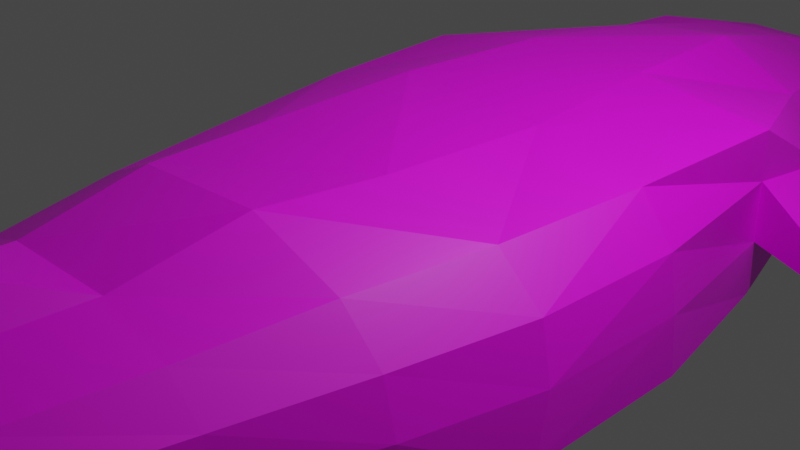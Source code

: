# Source: whale.blend  (saved by Blender 3.3.6; exported with 4.5.12 LTS)
import bpy
from mathutils import Matrix  # noqa: F401  (used for matrix-valued properties, if any)

bpy.ops.wm.read_factory_settings(use_empty=True)
scene = bpy.context.scene
scene.name = 'Scene'

# ---- collections
col_collection = bpy.data.collections.new('Collection'); scene.collection.children.link(col_collection)

# ---- images (referenced by path relative to the original .blend; pixels are not part of the script)
import os
ASSET_DIR = os.environ.get("B2B_ASSET_DIR", "")  # directory of the original .blend (textures are referenced by path, not embedded)
HERE = os.path.dirname(os.path.abspath(__file__))  # packed textures are extracted next to this script under _unpacked/

def load_image(name, relpath, width, height, colorspace="sRGB"):
    """Load a texture the original file referenced (path relative to the .blend, or extracted next to this script)."""
    p = next((c for c in (os.path.join(HERE, relpath), os.path.join(ASSET_DIR, relpath)) if relpath and os.path.exists(c)), "")
    if p:
        img = bpy.data.images.load(p, check_existing=True)
        img.name = name
    else:  # same state as the original file: an image datablock whose file is absent (Cycles renders it pink)
        img = bpy.data.images.new(name, width, height)
        img.source = "FILE"
        img.filepath = "//" + (relpath or name)
    img.colorspace_settings.name = colorspace
    return img
img_diff = load_image('diff', 'Textures/diff.png', 1024, 1024, 'sRGB')
img_spec_png = load_image('spec.png', 'Textures/spec.png', 1024, 1024, 'Non-Color')

# ---- materials (node trees are filled in below, after node groups)
mat_diff = bpy.data.materials.new('diff')
mat_diff.alpha_threshold = 0.0
mat_diff.use_transparent_shadow = False
mat_diff.roughness = 0.5
mat_diff.line_color = (0.0, 0.0, 0.0, 1.0)

# ---- material node trees
mat_diff.use_nodes = True; mat_diff.node_tree.nodes.clear()
_N = mat_diff.node_tree.nodes; _L = mat_diff.node_tree.links
n0 = _N.new('ShaderNodeOutputMaterial'); n0.name = 'Material Output'; n0.location = (300, 300)
n1 = _N.new('ShaderNodeBsdfPrincipled'); n1.name = 'Principled BSDF'; n1.location = (10, 300)
n1.distribution = 'GGX'
n1.subsurface_method = 'RANDOM_WALK_SKIN'
n1.inputs[3].default_value = 1.45
n1.inputs[27].default_value = (0.0, 0.0, 0.0, 1.0)
n1.inputs[28].default_value = 1.0
n2 = _N.new('ShaderNodeTexImage'); n2.name = 'Image Texture'; n2.location = (-280, 270)
n2.image = img_diff
n3 = _N.new('ShaderNodeTexImage'); n3.name = 'Image Texture.001'; n3.location = (-587, -61)
n3.image = img_spec_png
n4 = _N.new('ShaderNodeValToRGB'); n4.name = 'ColorRamp'; n4.location = (-282, -106)
while len(n4.color_ramp.elements) > 1: n4.color_ramp.elements.remove(n4.color_ramp.elements[-1])
n4.color_ramp.elements[0].position = 0.3636; n4.color_ramp.elements[0].color = (0.0, 0.0, 0.0, 1.0)
_e = n4.color_ramp.elements.new(0.6667); _e.color = (1.0, 1.0, 1.0, 1.0)
_L.new(n1.outputs[0], n0.inputs[0])
_L.new(n2.outputs[0], n1.inputs[0])
_L.new(n3.outputs[0], n4.inputs[0])
_L.new(n4.outputs[0], n1.inputs[1])
n0.is_active_output = True

# ---- world
world_world = bpy.data.worlds.new('World'); scene.world = world_world
world_world.use_nodes = True; world_world.node_tree.nodes.clear()
_N = world_world.node_tree.nodes; _L = world_world.node_tree.links
n0 = _N.new('ShaderNodeOutputWorld'); n0.name = 'World Output'; n0.location = (300, 300)
n1 = _N.new('ShaderNodeBackground'); n1.name = 'Background'; n1.location = (10, 300)
n1.inputs[0].default_value = (0.05088, 0.05088, 0.05088, 1.0)
_L.new(n1.outputs[0], n0.inputs[0])
n0.is_active_output = True
world_world.color = (0.05088, 0.05088, 0.05088)
world_world.use_sun_shadow = False
world_world.sun_shadow_jitter_overblur = 0.0

# ---- cameras
cam_camera = bpy.data.cameras.new('Camera')
cam_camera.clip_end = 100.0
cam_camera.ortho_scale = 7.314

# ---- lights
light_light = bpy.data.lights.new('Light', 'POINT')
light_light.transmission_factor = 0.0
light_light.energy = 1000.0
light_light.shadow_soft_size = 0.1
light_light.shadow_maximum_resolution = 0.006
light_light.use_absolute_resolution = True

# ---- meshes
me_cube = bpy.data.meshes.new('Cube')
me_cube.from_pydata([(2.716, 1.04, 1.002), (2.731, 1.006, -1.003), (2.206, -0.7912, 0.9467), (2.034, -0.7599, -0.8053), (-2.717, 1.005, 1.0), (-2.445, 1.05, -0.8982), (-2.096, -0.7995, 0.9584), (-1.873, -0.7152, -0.7665), (0.794, -0.2026, 8.081), (-0.857, -0.2208, 8.15), (0.8424, 0.4559, 8.229), (-0.8615, 0.4754, 7.815), (-0.847, 0.3612, -8.837), (-0.8488, -0.3118, -8.84), (0.905, 0.4398, -9.012), (0.7416, -0.3607, -8.951), (-2.493, 0.3573, -0.7417), (-2.309, -0.225, -0.7089), (2.686, 0.3618, 0.9657), (2.602, -0.2765, 0.9377), (-2.485, -0.2726, 0.9567), (-2.702, 0.3227, 0.9845), (2.528, -0.2675, -0.7741), (2.684, 0.3339, -0.8198), (0.8536, 0.2302, 8.273), (0.8445, 0.005274, 8.251), (-0.8561, -0.01077, 8.207), (-0.8508, 0.2312, 8.092), (-1.018, 0.2082, -9.643), (-1.016, -0.1557, -9.655), (0.9212, -0.1664, -9.747), (1.034, 0.2463, -9.798), (-1.636, -0.6593, -2.229), (-1.364, -0.5418, -3.616), (-1.191, -0.4657, -4.941), (-1.234, -0.4403, -6.26), (-0.9889, -0.317, -7.626), (0.9359, -0.2995, -7.7), (0.9101, -0.3467, -6.252), (1.125, -0.4663, -4.934), (1.452, -0.5801, -3.619), (1.752, -0.7177, -2.263), (-2.129, 0.9674, -2.325), (-1.733, 0.9108, -3.681), (-1.374, 0.7575, -4.977), (-1.226, 0.5568, -6.271), (-0.9807, 0.4012, -7.623), (1.105, 0.3803, -7.645), (1.143, 0.5879, -6.273), (1.407, 0.7512, -4.976), (1.819, 0.8145, -3.662), (2.377, 0.91, -2.323), (2.373, 0.3063, -2.264), (1.951, 0.2803, -3.623), (1.557, 0.2619, -4.949), (1.251, 0.2163, -6.263), (1.319, 0.1502, -7.823), (2.209, -0.2386, -2.241), (1.836, -0.1897, -3.61), (1.473, -0.1425, -4.939), (1.181, -0.1005, -6.261), (1.263, -0.08553, -7.827), (-2.041, -0.1914, -2.194), (-1.754, -0.1436, -3.594), (-1.485, -0.1222, -4.937), (-1.353, -0.1453, -6.262), (-1.186, -0.1165, -7.801), (-2.198, 0.3458, -2.223), (-1.883, 0.3424, -3.617), (-1.565, 0.2851, -4.948), (-1.365, 0.1923, -6.264), (-1.183, 0.1622, -7.786), (2.336, -0.8515, 2.888), (1.641, -0.6085, 4.668), (1.096, -0.3786, 6.579), (-1.463, -0.5083, 6.679), (-1.603, -0.5623, 4.674), (-2.249, -0.8271, 2.877), (-1.409, 0.6021, 6.655), (-1.93, 0.7675, 4.798), (-2.264, 0.8631, 2.87), (2.352, 1.057, 2.915), (1.87, 0.9518, 4.812), (1.358, 0.8239, 6.735), (2.35, -0.2885, 2.893), (2.273, -0.05317, 4.328), (1.411, -0.01897, 6.479), (2.359, 0.4091, 2.908), (2.224, 0.3907, 4.428), (1.482, 0.3406, 6.538), (-2.391, 0.3731, 2.842), (-2.126, 0.3216, 4.606), (-1.418, 0.2476, 6.652), (-2.249, -0.2585, 2.875), (-2.208, -0.06298, 4.396), (-1.48, -0.1416, 6.67), (1.028, 2.19, -1.09), (-1.045, 2.171, -1.104), (0.9053, -1.0, 1.0), (-0.9053, -1.112, 1.006), (-0.9053, -1.042, -1.002), (0.9062, -1.08, -1.006), (-1.222, 2.387, 1.03), (1.074, 2.616, 1.035), (0.2914, -0.2539, 7.947), (-0.3209, -0.2512, 8.001), (-0.3389, 0.6458, 7.982), (0.3513, 0.5973, 8.095), (0.2876, 0.4799, -8.822), (-0.3874, 0.4549, -8.735), (-0.4008, -0.3784, -8.723), (0.2316, -0.4015, -8.788), (0.282, 0.1841, -12.64), (-0.5155, 0.1763, -12.59), (0.2432, -0.1551, -12.6), (-0.5203, -0.129, -12.61), (-0.2899, 0.2588, 8.359), (0.295, 0.2486, 8.385), (-0.2876, 0.006863, 8.397), (0.2847, 0.006733, 8.404), (0.8814, 1.902, -2.481), (-0.9734, 2.014, -2.564), (0.8242, 1.729, -3.845), (-0.8821, 1.765, -3.863), (0.6857, 1.484, -5.053), (-0.6221, 1.342, -5.024), (0.4862, 1.103, -6.319), (-0.4461, 1.024, -6.307), (0.3951, 0.5197, -7.584), (-0.367, 0.5392, -7.57), (-0.7915, -1.045, -2.326), (0.7961, -1.151, -2.341), (-0.597, -0.8334, -3.697), (0.6717, -0.8301, -3.642), (-0.511, -0.7085, -4.944), (0.4367, -0.7167, -4.916), (-0.4601, -0.4685, -6.262), (0.3113, -0.4717, -6.249), (-0.3928, -0.3783, -7.562), (0.3429, -0.3739, -7.597), (-0.9655, 2.024, 2.985), (0.9769, 2.588, 3.06), (-0.7701, 1.646, 4.932), (0.6907, 2.291, 5.075), (-0.5938, 1.405, 6.875), (0.6144, 1.395, 6.939), (0.7495, -1.066, 2.902), (-0.7495, -1.123, 2.908), (0.596, -1.052, 4.796), (-0.5703, -0.9499, 4.78), (0.3958, -0.6193, 6.652), (-0.4713, -0.6165, 6.679), (-0.08118, -1.112, -4.553), (0.07048, -1.109, -4.552), (-0.0694, -1.109, -4.701), (0.0571, -1.107, -4.7), (3.994, 0.4405, 2.323), (3.927, 0.4516, 2.539), (3.994, 0.5054, 2.323), (3.927, 0.503, 2.539), (-3.943, 0.5117, 2.304), (-3.888, 0.5082, 2.525), (-3.943, 0.4466, 2.304), (-3.888, 0.4567, 2.525), (-0.8758, -0.333, -10.13), (-0.8416, -0.3946, -9.818), (0.1713, -0.4581, -9.944), (0.6388, -0.4509, -9.895), (0.6468, -0.3756, -10.16), (-0.4788, -0.3517, -12.33), (-0.4425, -0.429, -9.9), (0.1661, -0.3702, -12.34), (-0.4344, 0.5126, -9.916), (-0.8475, 0.4582, -9.813), (0.8522, 0.4391, -10.27), (0.8572, 0.601, -10.06), (-0.8809, 0.383, -10.11), (-0.4735, 0.4135, -12.32), (0.2378, 0.5791, -10.03), (0.2256, 0.4766, -12.39), (-2.887, 0.4824, -10.23), (-2.881, -0.5462, -10.26), (2.524, -0.224, -11.16), (3.092, 0.2244, -10.57), (-1.604, 0.3673, -13.19), (-1.661, -0.379, -13.25), (1.058, 0.1776, -13.79), (0.9484, -0.371, -13.29), (-3.549, -0.3574, -13.32), (-3.522, -0.5146, -13.31), (2.954, -0.4354, -13.34), (3.049, -0.3518, -13.38), (-3.432, -0.3865, -13.52), (-3.41, -0.5184, -13.51), (2.794, -0.2599, -13.56), (2.74, -0.3342, -13.5)], [], [(150, 74, 8, 104), (100, 99, 6, 7), (16, 21, 4, 5), (138, 36, 13, 110), (22, 19, 2, 3), (96, 103, 0, 1), (118, 26, 9, 105), (95, 75, 9, 26), (89, 83, 10, 24), (144, 78, 11, 106), (30, 15, 167, 168), (71, 46, 12, 28), (61, 37, 15, 30), (128, 47, 14, 108), (47, 56, 31, 14), (56, 61, 30, 31), (36, 66, 29, 13), (66, 71, 28, 29), (108, 14, 175, 178), (30, 114, 187, 182), (74, 86, 25, 8), (86, 89, 24, 25), (78, 92, 27, 11), (92, 95, 26, 27), (106, 11, 27, 116), (116, 27, 26, 118), (1, 0, 18, 23), (23, 18, 19, 22), (7, 6, 20, 17), (17, 20, 21, 16), (17, 16, 67, 62), (62, 67, 68, 63), (63, 68, 69, 64), (64, 69, 70, 65), (65, 70, 71, 66), (7, 17, 62, 32), (32, 62, 63, 33), (33, 63, 64, 34), (34, 64, 65, 35), (35, 65, 66, 36), (23, 22, 57, 52), (52, 57, 58, 53), (53, 58, 59, 54), (54, 59, 60, 55), (55, 60, 61, 56), (1, 23, 52, 51), (51, 52, 53, 50), (50, 53, 54, 49), (49, 54, 55, 48), (48, 55, 56, 47), (96, 1, 51, 120), (120, 51, 50, 122), (122, 50, 49, 124), (124, 49, 48, 126), (126, 48, 47, 128), (22, 3, 41, 57), (57, 41, 40, 58), (58, 40, 39, 59), (59, 39, 38, 60), (60, 38, 37, 61), (16, 5, 42, 67), (67, 42, 43, 68), (68, 43, 44, 69), (69, 44, 45, 70), (70, 45, 46, 71), (100, 7, 32, 130), (130, 32, 33, 132), (132, 33, 34, 134), (134, 34, 35, 136), (136, 35, 36, 138), (21, 20, 93, 90), (85, 84, 156, 157), (91, 94, 95, 92), (4, 21, 90, 80), (80, 90, 91, 79), (79, 91, 92, 78), (19, 18, 87, 84), (90, 93, 162, 160), (85, 88, 89, 86), (2, 19, 84, 72), (72, 84, 85, 73), (73, 85, 86, 74), (102, 4, 80, 140), (140, 80, 79, 142), (142, 79, 78, 144), (18, 0, 81, 87), (87, 81, 82, 88), (88, 82, 83, 89), (20, 6, 77, 93), (93, 77, 76, 94), (94, 76, 75, 95), (98, 2, 72, 146), (146, 72, 73, 148), (148, 73, 74, 150), (76, 149, 151, 75), (149, 148, 150, 151), (77, 147, 149, 76), (147, 146, 148, 149), (6, 99, 147, 77), (99, 98, 146, 147), (82, 143, 145, 83), (143, 142, 144, 145), (81, 141, 143, 82), (141, 140, 142, 143), (0, 103, 141, 81), (103, 102, 140, 141), (38, 137, 139, 37), (137, 136, 138, 139), (39, 135, 137, 38), (135, 134, 136, 137), (40, 133, 135, 39), (132, 134, 154, 152), (41, 131, 133, 40), (131, 130, 132, 133), (3, 101, 131, 41), (101, 100, 130, 131), (45, 127, 129, 46), (127, 126, 128, 129), (44, 125, 127, 45), (125, 124, 126, 127), (43, 123, 125, 44), (123, 122, 124, 125), (42, 121, 123, 43), (121, 120, 122, 123), (5, 97, 121, 42), (97, 96, 120, 121), (24, 117, 119, 25), (117, 116, 118, 119), (10, 107, 117, 24), (107, 106, 116, 117), (31, 30, 182, 183), (113, 112, 114, 115), (113, 28, 176, 177), (31, 112, 179, 174), (46, 129, 109, 12), (129, 128, 108, 109), (13, 29, 164, 165), (115, 114, 171, 169), (83, 145, 107, 10), (145, 144, 106, 107), (25, 119, 104, 8), (119, 118, 105, 104), (5, 4, 102, 97), (97, 102, 103, 96), (37, 139, 111, 15), (139, 138, 110, 111), (3, 2, 98, 101), (101, 98, 99, 100), (75, 151, 105, 9), (151, 150, 104, 105), (153, 152, 154, 155), (134, 135, 155, 154), (135, 133, 153, 155), (133, 132, 152, 153), (160, 162, 163, 161), (156, 158, 159, 157), (93, 94, 163, 162), (88, 85, 157, 159), (87, 88, 159, 158), (94, 91, 161, 163), (84, 87, 158, 156), (91, 90, 160, 161), (171, 168, 167, 166), (164, 169, 170, 165), (169, 171, 166, 170), (111, 110, 170, 166), (29, 115, 169, 164), (114, 30, 168, 171), (110, 13, 165, 170), (15, 111, 166, 167), (178, 175, 174, 179), (173, 172, 177, 176), (172, 178, 179, 177), (112, 113, 177, 179), (28, 12, 173, 176), (109, 108, 178, 172), (14, 31, 174, 175), (12, 109, 172, 173), (186, 183, 191, 194), (184, 185, 193, 192), (29, 28, 180, 181), (114, 112, 186, 187), (112, 31, 183, 186), (28, 113, 184, 180), (113, 115, 185, 184), (115, 29, 181, 185), (194, 191, 190, 195), (188, 192, 193, 189), (180, 184, 192, 188), (181, 180, 188, 189), (187, 186, 194, 195), (182, 187, 195, 190), (185, 181, 189, 193), (183, 182, 190, 191)])
_uv = me_cube.uv_layers.new(name='UVMap')
_uv.uv.foreach_set('vector', [0.257, 0.8423, 0.2948, 0.8329, 0.2948, 0.9135, 0.2675, 0.9121, 0.4453, 0.6635, 0.5503, 0.6587, 0.5503, 0.7231, 0.4595, 0.7164, 0.8314, 0.5324, 0.8317, 0.4415, 0.8674, 0.4414, 0.8674, 0.5418, 0.9059, 0.3735, 0.9059, 0.405, 0.8419, 0.4045, 0.8455, 0.3803, 0.7059, 0.8078, 0.7059, 0.8974, 0.6719, 0.8972, 0.6695, 0.8051, 0.2089, 0.1141, 0.1985, 0.001178, 0.3174, 0.006407, 0.3174, 0.1112, 0.9299, 0.1115, 0.9005, 0.1006, 0.9009, 0.08923, 0.9299, 0.08672, 0.9881, 0.3779, 0.9689, 0.3786, 0.9773, 0.2945, 0.9881, 0.2909, 0.5124, 0.9462, 0.4863, 0.9359, 0.5006, 0.8522, 0.5124, 0.8496, 0.8241, 0.07262, 0.7633, 0.06796, 0.7949, 0.008394, 0.8241, 0.001178, 0.4435, 0.9634, 0.4631, 0.9242, 0.4631, 0.9741, 0.458, 0.9874, 0.9641, 0.8813, 0.9809, 0.8736, 0.9809, 0.9375, 0.9662, 0.9788, 0.9775, 0.5127, 0.9562, 0.5158, 0.9572, 0.4495, 0.9775, 0.4107, 0.189, 0.875, 0.189, 0.913, 0.1168, 0.9084, 0.124, 0.8753, 0.6218, 0.8925, 0.6043, 0.8854, 0.6045, 0.781, 0.6218, 0.8202, 0.9592, 0.1056, 0.9465, 0.1056, 0.9368, 0.004012, 0.9592, 0.001178, 0.98, 0.4107, 0.9953, 0.4187, 0.9953, 0.516, 0.9798, 0.4746, 0.966, 0.001598, 0.9806, 0.001178, 0.9806, 0.09876, 0.9616, 0.09889, 0.7033, 0.9092, 0.7362, 0.9174, 0.7362, 0.973, 0.7037, 0.9724, 0.2778, 0.2679, 0.3368, 0.1262, 0.3891, 0.1185, 0.3891, 0.2573, 0.7834, 0.8763, 0.8071, 0.8665, 0.8071, 0.9638, 0.7951, 0.956, 0.9585, 0.5386, 0.9779, 0.5392, 0.9779, 0.6359, 0.9661, 0.6356, 0.9803, 0.5386, 0.9988, 0.5387, 0.9988, 0.6196, 0.9853, 0.6059, 0.9689, 0.2034, 0.9894, 0.2015, 0.9894, 0.2885, 0.9761, 0.284, 0.7916, 0.07711, 0.7916, 0.1071, 0.7723, 0.1062, 0.7633, 0.07498, 0.6861, 0.4124, 0.6855, 0.3799, 0.6995, 0.3814, 0.6995, 0.4128, 0.829, 0.4414, 0.829, 0.5463, 0.7935, 0.5438, 0.7936, 0.4504, 0.9136, 0.2703, 0.9136, 0.3636, 0.88, 0.3617, 0.8811, 0.2721, 0.1118, 0.8216, 0.1118, 0.9126, 0.07753, 0.9139, 0.07763, 0.8262, 0.409, 0.898, 0.4078, 0.8104, 0.441, 0.8082, 0.441, 0.8992, 0.8125, 0.573, 0.8125, 0.605, 0.7335, 0.6039, 0.7335, 0.5746, 0.7852, 0.4046, 0.7852, 0.4339, 0.7105, 0.4329, 0.7105, 0.4065, 0.4631, 0.2415, 0.4631, 0.2678, 0.3916, 0.2638, 0.3915, 0.2421, 0.8146, 0.8636, 0.7929, 0.8638, 0.797, 0.7942, 0.8146, 0.7939, 0.6972, 0.4175, 0.6972, 0.4352, 0.6171, 0.4337, 0.6163, 0.4191, 0.9345, 0.07872, 0.9005, 0.08436, 0.9024, 0.005417, 0.9345, 0.001178, 0.9538, 0.4848, 0.9217, 0.4887, 0.9249, 0.414, 0.9538, 0.4107, 0.03021, 0.9791, 0.001178, 0.9817, 0.006584, 0.9103, 0.03021, 0.9091, 0.5349, 0.2415, 0.5349, 0.2651, 0.4655, 0.2592, 0.4658, 0.2425, 0.1757, 0.9154, 0.1924, 0.9154, 0.1924, 0.9964, 0.1771, 0.9882, 0.916, 0.2715, 0.9485, 0.2703, 0.9485, 0.3488, 0.9187, 0.3487, 0.5679, 0.898, 0.5977, 0.8982, 0.5977, 0.9724, 0.5724, 0.9723, 0.955, 0.7977, 0.9804, 0.7978, 0.9804, 0.8699, 0.9588, 0.87, 0.2319, 0.9164, 0.2535, 0.9161, 0.2535, 0.987, 0.2365, 0.9868, 0.8337, 0.2507, 0.8337, 0.2677, 0.7517, 0.2654, 0.752, 0.2528, 0.9403, 0.1901, 0.9043, 0.1963, 0.9086, 0.1191, 0.9403, 0.1185, 0.9559, 0.7143, 0.9242, 0.7153, 0.9272, 0.641, 0.9559, 0.6382, 0.9714, 0.1905, 0.9427, 0.1933, 0.9447, 0.121, 0.9714, 0.1185, 0.526, 0.4115, 0.526, 0.4383, 0.4557, 0.4323, 0.4563, 0.4121, 0.9737, 0.1106, 0.9939, 0.1116, 0.9939, 0.1933, 0.9781, 0.183, 0.6764, 0.1192, 0.6764, 0.2278, 0.6064, 0.2126, 0.6017, 0.1185, 0.4337, 0.6404, 0.4337, 0.7347, 0.3628, 0.707, 0.3619, 0.6358, 0.4503, 0.7966, 0.4453, 0.7254, 0.5151, 0.7433, 0.5151, 0.7973, 0.6139, 0.3812, 0.6139, 0.4352, 0.5447, 0.4265, 0.544, 0.3828, 0.3619, 0.8082, 0.4055, 0.8116, 0.4055, 0.8842, 0.3676, 0.881, 0.8171, 0.8369, 0.8531, 0.8427, 0.8531, 0.9204, 0.8189, 0.9154, 0.9142, 0.7283, 0.9486, 0.7321, 0.9486, 0.805, 0.9201, 0.8023, 0.6695, 0.8998, 0.6979, 0.9034, 0.6979, 0.9745, 0.6732, 0.9718, 0.1485, 0.9154, 0.1734, 0.9165, 0.1734, 0.9867, 0.1542, 0.986, 0.9938, 0.7202, 0.9747, 0.7216, 0.9737, 0.6459, 0.9938, 0.6382, 0.5175, 0.8285, 0.5542, 0.835, 0.5542, 0.9116, 0.5213, 0.9074, 0.8555, 0.8369, 0.8883, 0.8419, 0.8883, 0.9158, 0.8576, 0.9116, 0.1953, 0.8926, 0.2261, 0.8947, 0.2261, 0.9655, 0.1995, 0.9642, 0.1118, 0.9162, 0.1118, 0.9429, 0.04289, 0.9399, 0.04206, 0.9195, 0.3525, 0.9956, 0.3321, 0.9951, 0.3356, 0.9229, 0.3525, 0.9154, 0.2474, 0.7696, 0.1953, 0.7864, 0.1994, 0.709, 0.2474, 0.7001, 0.8398, 0.6818, 0.7916, 0.6899, 0.7973, 0.616, 0.8398, 0.6085, 0.04398, 0.9013, 0.001178, 0.9068, 0.006254, 0.837, 0.04398, 0.8356, 0.8419, 0.2673, 0.843, 0.2295, 0.9121, 0.2274, 0.9121, 0.2679, 0.4839, 0.9197, 0.4435, 0.9218, 0.4525, 0.8496, 0.4839, 0.8515, 0.865, 0.001351, 0.8981, 0.001178, 0.8981, 0.1023, 0.8643, 0.0999, 0.6832, 0.4107, 0.6296, 0.3566, 0.6774, 0.2703, 0.6832, 0.2806, 0.232, 0.7999, 0.2525, 0.7888, 0.2525, 0.9138, 0.2319, 0.9132, 0.8776, 0.3712, 0.8419, 0.3695, 0.8511, 0.2713, 0.8776, 0.2703, 0.3236, 0.9353, 0.2971, 0.9367, 0.2983, 0.8433, 0.3236, 0.8329, 0.8972, 0.5711, 0.9218, 0.5591, 0.9218, 0.6724, 0.9033, 0.6722, 0.114, 0.8192, 0.08032, 0.8185, 0.07753, 0.7155, 0.114, 0.7161, 0.7082, 0.8243, 0.7362, 0.8051, 0.7362, 0.9056, 0.733, 0.9069, 0.9193, 0.5338, 0.8962, 0.5276, 0.9, 0.4107, 0.9193, 0.4126, 0.602, 0.8828, 0.568, 0.8846, 0.5725, 0.7816, 0.602, 0.781, 0.558, 0.8262, 0.5286, 0.8255, 0.5175, 0.7502, 0.558, 0.7254, 0.7472, 0.2986, 0.7852, 0.2703, 0.7852, 0.3915, 0.7621, 0.4022, 0.106, 0.4543, 0.106, 0.5608, 0.00608, 0.547, 0.001178, 0.4558, 0.3595, 0.576, 0.2682, 0.5772, 0.2832, 0.4758, 0.3595, 0.4717, 0.1929, 0.6567, 0.1168, 0.6639, 0.1328, 0.5639, 0.1929, 0.5539, 0.8264, 0.001178, 0.862, 0.003061, 0.862, 0.1049, 0.8281, 0.1042, 0.8544, 0.7286, 0.8883, 0.7283, 0.8883, 0.8308, 0.8551, 0.8084, 0.6668, 0.8179, 0.635, 0.7935, 0.6413, 0.6894, 0.6668, 0.7009, 0.1953, 0.7888, 0.2295, 0.7896, 0.2295, 0.8903, 0.1998, 0.8898, 0.235, 0.4461, 0.2647, 0.4456, 0.2647, 0.5465, 0.2263, 0.5259, 0.7912, 0.5696, 0.7551, 0.5452, 0.7722, 0.4414, 0.7912, 0.4446, 0.3642, 0.624, 0.3619, 0.5551, 0.4636, 0.5496, 0.4636, 0.6334, 0.6272, 0.3696, 0.544, 0.3789, 0.5685, 0.2812, 0.6272, 0.2703, 0.7448, 0.3705, 0.6855, 0.3775, 0.7062, 0.2749, 0.7448, 0.2703, 0.7033, 0.001178, 0.761, 0.006862, 0.761, 0.1078, 0.7089, 0.1062, 0.3595, 0.6618, 0.3595, 0.723, 0.2599, 0.712, 0.2587, 0.6667, 0.4708, 0.5492, 0.5503, 0.5576, 0.5503, 0.6563, 0.493, 0.6476, 0.6671, 0.6085, 0.6671, 0.687, 0.568, 0.6791, 0.5688, 0.6179, 0.259, 0.6541, 0.2603, 0.5897, 0.3595, 0.5795, 0.3595, 0.6595, 0.5994, 0.1185, 0.5994, 0.2133, 0.4999, 0.2047, 0.4999, 0.1262, 0.2237, 0.4572, 0.2237, 0.5515, 0.1168, 0.5342, 0.123, 0.4844, 0.622, 0.1094, 0.5384, 0.1029, 0.5587, 0.002086, 0.622, 0.001178, 0.4272, 0.001178, 0.4272, 0.1091, 0.3198, 0.115, 0.3266, 0.0209, 0.4684, 0.4414, 0.4684, 0.5473, 0.3645, 0.54, 0.3619, 0.4562, 0.2228, 0.3312, 0.2228, 0.4503, 0.1168, 0.4548, 0.1222, 0.347, 0.4975, 0.1185, 0.4975, 0.2391, 0.3933, 0.2274, 0.3915, 0.1216, 0.9562, 0.6349, 0.9242, 0.6359, 0.925, 0.5652, 0.9562, 0.5591, 0.7811, 0.9372, 0.7407, 0.9375, 0.7426, 0.8692, 0.7811, 0.8665, 0.8907, 0.8736, 0.929, 0.8738, 0.929, 0.945, 0.897, 0.9434, 0.7494, 0.2181, 0.7494, 0.2677, 0.6793, 0.2672, 0.6787, 0.2268, 0.6246, 0.8202, 0.6668, 0.8277, 0.6668, 0.8957, 0.6288, 0.8913, 0.9527, 0.491, 0.9527, 0.5567, 0.9217, 0.5436, 0.9221, 0.5358, 0.001178, 0.7595, 0.05611, 0.7629, 0.05611, 0.8333, 0.01329, 0.8314, 0.07376, 0.6739, 0.07376, 0.7571, 0.001178, 0.747, 0.0037, 0.6806, 0.6695, 0.7159, 0.7294, 0.7326, 0.7294, 0.8027, 0.6752, 0.7934, 0.7527, 0.4414, 0.7527, 0.5362, 0.6835, 0.5301, 0.6827, 0.4469, 0.5151, 0.7996, 0.5151, 0.8472, 0.4444, 0.8422, 0.4435, 0.8092, 0.3297, 0.7816, 0.3297, 0.8305, 0.257, 0.8241, 0.2589, 0.7843, 0.7407, 0.7939, 0.7906, 0.7944, 0.7906, 0.8642, 0.743, 0.8628, 0.4311, 0.737, 0.4311, 0.8058, 0.362, 0.7948, 0.3619, 0.7459, 0.1168, 0.7554, 0.1805, 0.7589, 0.1805, 0.8249, 0.1306, 0.8248, 0.6327, 0.6894, 0.6327, 0.7786, 0.5682, 0.7716, 0.568, 0.7028, 0.1168, 0.7531, 0.1179, 0.6706, 0.1871, 0.6663, 0.1871, 0.73, 0.7505, 0.1185, 0.7505, 0.2157, 0.6787, 0.2101, 0.6812, 0.1209, 0.701, 0.001178, 0.701, 0.0956, 0.6243, 0.1023, 0.6267, 0.0198, 0.07803, 0.5631, 0.07803, 0.6715, 0.003827, 0.6633, 0.001178, 0.566, 0.5743, 0.228, 0.5445, 0.2284, 0.544, 0.2157, 0.5743, 0.2162, 0.7468, 0.5386, 0.7468, 0.5692, 0.7335, 0.5688, 0.7341, 0.5388, 0.2997, 0.9459, 0.3265, 0.939, 0.3265, 0.9629, 0.2971, 0.9577, 0.2085, 0.316, 0.1718, 0.3173, 0.1779, 0.2896, 0.2085, 0.2921, 0.7675, 0.6141, 0.7893, 0.6085, 0.7893, 0.7204, 0.7407, 0.7259, 0.5416, 0.2324, 0.4999, 0.2336, 0.5017, 0.2157, 0.5416, 0.2164, 0.9713, 0.6382, 0.9713, 0.7945, 0.9614, 0.7695, 0.9582, 0.6518, 0.07474, 0.7595, 0.07474, 0.9132, 0.05847, 0.9011, 0.06373, 0.7857, 0.8556, 0.6923, 0.8556, 0.7253, 0.7949, 0.7182, 0.7916, 0.6933, 0.3619, 0.8892, 0.4017, 0.8865, 0.4017, 0.9516, 0.3661, 0.9501, 0.9855, 0.7915, 0.9737, 0.7488, 0.9855, 0.724, 0.9891, 0.7403, 0.9343, 0.3512, 0.9343, 0.3911, 0.9166, 0.3876, 0.916, 0.3538, 0.7876, 0.3539, 0.8378, 0.3558, 0.8378, 0.4305, 0.8106, 0.4356, 0.8147, 0.7283, 0.8147, 0.7915, 0.7453, 0.7749, 0.7407, 0.7385, 0.8579, 0.7043, 0.8876, 0.6978, 0.8876, 0.7253, 0.8612, 0.7183, 0.8215, 0.0751, 0.8215, 0.105, 0.7968, 0.107, 0.794, 0.07498, 0.4422, 0.1029, 0.4295, 0.003386, 0.536, 0.001178, 0.536, 0.1137, 0.002213, 0.3391, 0.1145, 0.3312, 0.1145, 0.4519, 0.001178, 0.4475, 0.4396, 0.9678, 0.4078, 0.9682, 0.4118, 0.9057, 0.4396, 0.9015, 0.9527, 0.87, 0.9142, 0.8682, 0.9194, 0.8077, 0.9527, 0.8074, 0.6771, 0.7024, 0.6695, 0.6107, 0.7384, 0.6085, 0.7384, 0.7135, 0.5657, 0.4414, 0.5657, 0.5464, 0.4708, 0.5468, 0.4709, 0.4418, 0.7876, 0.2703, 0.8396, 0.2745, 0.8396, 0.3467, 0.8108, 0.3515, 0.1888, 0.8273, 0.1888, 0.8727, 0.1186, 0.8651, 0.1168, 0.833, 0.1796, 0.3197, 0.1796, 0.3276, 0.1718, 0.3271, 0.1718, 0.3204, 0.8388, 0.5554, 0.8388, 0.605, 0.815, 0.5856, 0.8148, 0.579, 0.1462, 0.9154, 0.1462, 0.9834, 0.1168, 0.9324, 0.117, 0.9246, 0.7311, 0.5386, 0.7311, 0.605, 0.683, 0.58, 0.6827, 0.5721, 0.1819, 0.3231, 0.1819, 0.3197, 0.1938, 0.3202, 0.1938, 0.3229, 0.208, 0.3197, 0.208, 0.3231, 0.1962, 0.3229, 0.1962, 0.3202, 0.6242, 0.4987, 0.6804, 0.4414, 0.6804, 0.5757, 0.6742, 0.5859, 0.8949, 0.6923, 0.8714, 0.6877, 0.8922, 0.5592, 0.8949, 0.5591, 0.1953, 0.6176, 0.2433, 0.5539, 0.2433, 0.687, 0.2383, 0.6978, 0.8907, 0.7381, 0.9119, 0.7283, 0.9119, 0.8712, 0.9092, 0.871, 0.902, 0.2184, 0.8684, 0.2042, 0.8988, 0.1185, 0.902, 0.1198, 0.2754, 0.4433, 0.2263, 0.3639, 0.2702, 0.2896, 0.2754, 0.3003, 0.8656, 0.5591, 0.869, 0.6761, 0.8656, 0.6899, 0.8422, 0.6824, 0.3321, 0.8965, 0.355, 0.7816, 0.355, 0.909, 0.3341, 0.9131, 0.6714, 0.2341, 0.6714, 0.2679, 0.5459, 0.2667, 0.544, 0.2346, 0.5507, 0.9745, 0.5175, 0.9763, 0.5185, 0.9146, 0.5507, 0.9139, 0.565, 0.5492, 0.565, 0.7057, 0.5526, 0.692, 0.555, 0.5748, 0.9665, 0.2015, 0.9665, 0.3549, 0.9523, 0.3307, 0.9533, 0.2137, 0.8406, 0.9844, 0.8171, 0.9776, 0.8195, 0.9263, 0.8406, 0.9227, 0.257, 0.9229, 0.2842, 0.9159, 0.2842, 0.9765, 0.2599, 0.9727, 0.8249, 0.2423, 0.7924, 0.2431, 0.792, 0.2292, 0.8249, 0.1185, 0.872, 0.4107, 0.8938, 0.4158, 0.8938, 0.5418, 0.8698, 0.4265, 0.7896, 0.2473, 0.7542, 0.2422, 0.7528, 0.1185, 0.7896, 0.1213, 0.9172, 0.6747, 0.9172, 0.7165, 0.8984, 0.7152, 0.8972, 0.6783, 0.9827, 0.8389, 0.9978, 0.7977, 0.9978, 0.849, 0.9923, 0.864, 0.9499, 0.2679, 0.9144, 0.2647, 0.9144, 0.2015, 0.9499, 0.206, 0.4838, 0.9899, 0.4655, 0.9512, 0.4743, 0.9242, 0.4838, 0.9344, 0.8555, 0.9243, 0.8799, 0.9182, 0.8799, 0.9801, 0.8579, 0.9755, 0.3595, 0.2703, 0.3595, 0.4694, 0.2778, 0.3436, 0.285, 0.3281, 0.8521, 0.8345, 0.8171, 0.8167, 0.8452, 0.7283, 0.8521, 0.7298, 0.257, 0.7584, 0.257, 0.7394, 0.3595, 0.7254, 0.3595, 0.7792, 0.9441, 0.8736, 0.9617, 0.8769, 0.9617, 0.9494, 0.9313, 0.9249, 0.0432, 0.01646, 0.1961, 0.001178, 0.1961, 0.1161, 0.001178, 0.07556, 0.169, 0.3289, 0.01413, 0.3081, 0.001178, 0.2436, 0.169, 0.2254, 0.6011, 0.934, 0.6001, 0.9181, 0.6668, 0.898, 0.6668, 0.9373, 0.01459, 0.141, 0.1695, 0.1185, 0.1695, 0.2231, 0.001178, 0.2094, 0.2176, 0.2896, 0.2176, 0.3067, 0.2108, 0.3053, 0.212, 0.2902, 0.2108, 0.3212, 0.2122, 0.3093, 0.2192, 0.3091, 0.2192, 0.321, 0.2754, 0.1185, 0.2754, 0.2873, 0.1728, 0.2664, 0.1718, 0.2544, 0.6218, 0.6051, 0.568, 0.6062, 0.6135, 0.4414, 0.6218, 0.4424, 0.8272, 0.1231, 0.866, 0.1185, 0.866, 0.2128, 0.8606, 0.2114, 0.5416, 0.2703, 0.5416, 0.4091, 0.4589, 0.3637, 0.4557, 0.3489, 0.4533, 0.2703, 0.4533, 0.4391, 0.3619, 0.3045, 0.3633, 0.2927, 0.114, 0.7132, 0.08039, 0.6777, 0.1071, 0.5642, 0.114, 0.5631])
me_cube.materials.append(mat_diff)
me_cube.use_mirror_vertex_groups = False
me_cube.update()
arm_armature = bpy.data.armatures.new('Armature')  # bones are not reproduced

# ---- objects
ob_cube = bpy.data.objects.new('Cube', me_cube)
ob_light = bpy.data.objects.new('Light', light_light)
ob_camera = bpy.data.objects.new('Camera', cam_camera)
ob_empty = bpy.data.objects.new('Empty', None)
ob_armature = bpy.data.objects.new('Armature', arm_armature)

# ---- transforms, parenting, visibility, modifiers, constraints
ob_cube.parent = ob_armature
ob_cube.matrix_parent_inverse = Matrix(((1.0, 0.0, 0.0, -0.0), (0.0, -4.371e-08, 1.0, 0.0), (0.0, -1.0, -4.371e-08, 0.0), (-0.0, 0.0, -0.0, 1.0)))
ob_cube.location = (0.0, 0.0, 0.0)
ob_cube.rotation_euler = (-1.571, 0.0, 0.0)
ob_cube.lock_rotations_4d = False
ob_cube.empty_display_type = 'ARROWS'
ob_cube.lineart.crease_threshold = 0.0
_vg = ob_cube.vertex_groups.new(name='Bone')
for _i, _w in zip([0, 1, 2, 3, 4, 5, 6, 7, 16, 17, 18, 19, 20, 21, 22, 23, 32, 40, 41, 42, 43, 50, 51, 52, 53, 57, 58, 62, 63, 67, 68, 80, 81, 96, 97, 98, 99, 100, 101, 102, 103, 120, 121, 122, 123, 130, 131, 141, 160, 161, 162, 163], [0.1218, 0.4069, 0.1081, 0.4815, 0.1503, 0.5437, 0.1228, 0.5199, 0.5399, 0.5319, 0.1241, 0.1217, 0.1387, 0.1462, 0.4729, 0.448, 0.1354, 0.01453, 0.1342, 0.1806, 0.05199, 0.04944, 0.1682, 0.1606, 0.04451, 0.1529, 0.03357, 0.1609, 0.03188, 0.1746, 0.04643, 0.01543, 0.01044, 0.5626, 0.5768, 0.05866, 0.06691, 0.4423, 0.4279, 0.1374, 0.1332, 0.1643, 0.1671, 0.04089, 0.04693, 0.08835, 0.09151, 0.01509, 0.01376, 0.01067, 0.01317, 0.01072]): _vg.add([_i], _w, 'REPLACE')
_vg = ob_cube.vertex_groups.new(name='Bone.001')
for _i, _w in zip([0, 1, 2, 3, 4, 5, 6, 7, 16, 17, 18, 19, 20, 21, 22, 23, 32, 33, 40, 41, 42, 43, 44, 49, 50, 51, 52, 53, 54, 57, 58, 59, 62, 63, 64, 67, 68, 69, 96, 97, 98, 99, 100, 101, 102, 103, 120, 121, 122, 123, 124, 125, 130, 131, 132, 133], [0.08015, 0.3577, 0.06646, 0.2722, 0.0508, 0.1777, 0.05334, 0.2533, 0.1774, 0.1988, 0.07586, 0.07222, 0.05292, 0.0517, 0.2484, 0.2735, 0.6447, 0.1452, 0.1515, 0.6198, 0.5324, 0.1653, 0.02666, 0.0294, 0.171, 0.5458, 0.5605, 0.1728, 0.02732, 0.5813, 0.1673, 0.01973, 0.5943, 0.1626, 0.01519, 0.5598, 0.1669, 0.02402, 0.1902, 0.1711, 0.05141, 0.0551, 0.4675, 0.4677, 0.03728, 0.05054, 0.5523, 0.5337, 0.1527, 0.1572, 0.02881, 0.02566, 0.7361, 0.7208, 0.09537, 0.115]): _vg.add([_i], _w, 'REPLACE')
_vg = ob_cube.vertex_groups.new(name='Bone.002')
for _i, _w in zip([1, 3, 5, 7, 16, 17, 22, 23, 32, 33, 34, 39, 40, 41, 42, 43, 44, 48, 49, 50, 51, 52, 53, 54, 55, 57, 58, 59, 60, 62, 63, 64, 67, 68, 69, 96, 97, 120, 121, 122, 123, 124, 125, 130, 131, 132, 133, 134, 135, 152, 153, 154, 155], [0.0456, 0.02565, 0.04723, 0.01114, 0.03048, 0.02104, 0.03404, 0.0405, 0.1447, 0.6687, 0.1427, 0.1835, 0.6645, 0.1606, 0.165, 0.5654, 0.1406, 0.0274, 0.2301, 0.594, 0.1706, 0.1677, 0.6122, 0.351, 0.03214, 0.1627, 0.6307, 0.2497, 0.01975, 0.147, 0.6189, 0.1455, 0.1534, 0.5889, 0.1458, 0.05094, 0.05319, 0.169, 0.1772, 0.5681, 0.5522, 0.1629, 0.1383, 0.1352, 0.1456, 0.7856, 0.757, 0.1535, 0.1575, 0.6143, 0.603, 0.5543, 0.5489]): _vg.add([_i], _w, 'REPLACE')
_vg = ob_cube.vertex_groups.new(name='Bone.003')
for _i, _w in zip([32, 33, 34, 35, 36, 37, 38, 39, 40, 41, 42, 43, 44, 45, 46, 47, 48, 49, 50, 51, 52, 53, 54, 55, 56, 57, 58, 59, 60, 61, 62, 63, 64, 65, 66, 67, 68, 69, 70, 71, 120, 121, 122, 123, 124, 125, 126, 127, 128, 129, 132, 133, 134, 135, 136, 137, 138, 139, 152, 153, 154, 155], [0.01549, 0.1442, 0.8067, 0.8528, 0.1077, 0.08988, 0.8757, 0.7674, 0.1369, 0.01807, 0.05298, 0.193, 0.7813, 0.8355, 0.1127, 0.1125, 0.8315, 0.6926, 0.1611, 0.04149, 0.03268, 0.1447, 0.5762, 0.8359, 0.07349, 0.02498, 0.14, 0.6857, 0.8491, 0.07073, 0.02639, 0.1594, 0.7901, 0.8454, 0.07533, 0.03839, 0.1738, 0.7807, 0.8388, 0.07772, 0.05874, 0.06699, 0.2118, 0.2199, 0.7578, 0.7851, 0.8447, 0.8503, 0.06718, 0.06963, 0.1002, 0.1055, 0.8214, 0.821, 0.9146, 0.9365, 0.06514, 0.05279, 0.3473, 0.3579, 0.4162, 0.4207]): _vg.add([_i], _w, 'REPLACE')
_vg = ob_cube.vertex_groups.new(name='Bone.004')
for _i, _w in zip([35, 38, 45, 48, 55, 60, 65, 70, 126, 127, 136, 137], [0.9999, 0.9999, 0.9998, 1.0, 0.9994, 1.0, 0.9999, 0.9943, 0.998, 0.989, 0.9992, 1.0]): _vg.add([_i], _w, 'REPLACE')
_vg = ob_cube.vertex_groups.new(name='Bone.005')
for _i, _w in zip([12, 13, 14, 15, 35, 36, 37, 38, 45, 46, 47, 48, 55, 56, 60, 61, 65, 66, 70, 71, 108, 109, 110, 111, 126, 127, 128, 129, 136, 137, 138, 139, 165], [0.2824, 0.1939, 0.1727, 0.1322, 0.1033, 0.7604, 0.7856, 0.08358, 0.1157, 0.7934, 0.7533, 0.1067, 0.0999, 0.764, 0.09548, 0.7593, 0.1071, 0.7699, 0.1125, 0.7765, 0.123, 0.4384, 0.1025, 0.05972, 0.1085, 0.1105, 0.8634, 0.8807, 0.06528, 0.04561, 0.8708, 0.8926, 0.02252]): _vg.add([_i], _w, 'REPLACE')
_vg = ob_cube.vertex_groups.new(name='Bone.006')
for _i, _w in zip([12, 13, 14, 15, 28, 29, 30, 31, 36, 37, 46, 47, 56, 61, 66, 71, 108, 109, 110, 111, 128, 129, 138, 139, 164, 165, 166, 167, 168, 169, 170, 172, 173, 174, 175, 176, 177, 178, 180, 181, 182, 183, 184, 185, 188, 189, 190, 191, 192, 193, 194, 195], [0.6595, 0.7384, 0.7488, 0.8128, 0.8563, 0.863, 0.8612, 0.8502, 0.1397, 0.1198, 0.09003, 0.1369, 0.1588, 0.1672, 0.1535, 0.1453, 0.8592, 0.548, 0.8744, 0.9269, 0.06745, 0.04368, 0.06431, 0.05314, 0.6877, 0.7444, 0.9403, 0.8, 0.6461, 0.04015, 0.8976, 0.9053, 0.8285, 0.6388, 0.735, 0.6914, 0.05175, 0.9109, 0.38, 0.425, 0.2818, 0.2815, 0.05684, 0.07082, 0.1153, 0.1139, 0.09595, 0.09237, 0.1017, 0.1048, 0.08114, 0.08064]): _vg.add([_i], _w, 'REPLACE')
_vg = ob_cube.vertex_groups.new(name='Bone.007')
for _i, _w in zip([12, 13, 14, 15, 28, 29, 30, 31, 112, 113, 114, 115, 164, 165, 166, 167, 168, 169, 170, 171, 172, 173, 174, 175, 176, 177, 178, 179, 180, 181, 182, 183, 184, 185, 186, 187, 188, 189, 190, 191, 192, 193, 194, 195], [0.03111, 0.04439, 0.05362, 0.04381, 0.5775, 0.8838, 0.7953, 0.7773, 1.0, 1.0, 1.0, 1.0, 0.9987, 0.9521, 0.9678, 0.9374, 0.9977, 1.0, 0.9639, 1.0, 0.8831, 0.7213, 0.9961, 0.8593, 0.983, 0.9999, 0.903, 0.9999, 0.9935, 0.9988, 0.9999, 0.87, 0.9873, 1.0, 0.9981, 1.0, 0.9982, 0.9991, 0.9716, 0.9594, 0.9994, 0.9998, 0.9706, 0.9796]): _vg.add([_i], _w, 'REPLACE')
_vg = ob_cube.vertex_groups.new(name='Bone.008')
for _i, _w in zip([0, 1, 2, 3, 4, 5, 6, 7, 16, 17, 18, 19, 20, 21, 22, 23, 32, 41, 42, 51, 52, 57, 62, 67, 72, 77, 79, 80, 81, 82, 84, 85, 87, 88, 90, 91, 93, 94, 96, 97, 98, 99, 100, 101, 102, 103, 120, 121, 140, 141, 143, 146, 147, 156, 157, 158, 159, 160, 161, 162, 163], [0.569, 0.1286, 0.6324, 0.1564, 0.5636, 0.1568, 0.6282, 0.1449, 0.1699, 0.1679, 0.5802, 0.6003, 0.5934, 0.5728, 0.1727, 0.1658, 0.01383, 0.02859, 0.04931, 0.05071, 0.05155, 0.04849, 0.03824, 0.04911, 0.1339, 0.1273, 0.01069, 0.1324, 0.1427, 0.02007, 0.1223, 0.04913, 0.1221, 0.0473, 0.1219, 0.0274, 0.1128, 0.03423, 0.1302, 0.1318, 0.7659, 0.742, 0.05756, 0.06679, 0.5925, 0.5806, 0.02883, 0.02801, 0.1282, 0.1428, 0.01103, 0.08758, 0.09061, 0.1325, 0.1274, 0.1317, 0.1283, 0.1357, 0.1294, 0.1343, 0.1296]): _vg.add([_i], _w, 'REPLACE')
_vg = ob_cube.vertex_groups.new(name='Bone.009')
for _i, _w in zip([0, 1, 2, 4, 5, 6, 7, 16, 17, 18, 19, 20, 21, 22, 23, 72, 73, 76, 77, 79, 80, 81, 82, 84, 85, 87, 88, 90, 91, 93, 94, 96, 97, 98, 99, 102, 103, 140, 141, 142, 143, 146, 147, 148, 149, 156, 157, 158, 159, 160, 161, 162, 163], [0.1406, 0.01021, 0.1147, 0.1386, 0.02564, 0.1301, 0.0101, 0.0285, 0.02413, 0.1276, 0.1147, 0.1313, 0.1315, 0.01758, 0.02091, 0.5164, 0.1288, 0.1243, 0.6064, 0.1286, 0.5176, 0.5521, 0.138, 0.3914, 0.1908, 0.5045, 0.1927, 0.4174, 0.1622, 0.534, 0.1863, 0.01864, 0.01721, 0.09548, 0.1069, 0.1523, 0.158, 0.6296, 0.5907, 0.1085, 0.1283, 0.774, 0.7662, 0.07632, 0.07445, 0.4986, 0.4821, 0.4967, 0.4864, 0.5007, 0.4822, 0.4945, 0.4849]): _vg.add([_i], _w, 'REPLACE')
_vg = ob_cube.vertex_groups.new(name='Bone.010')
for _i, _w in zip([0, 2, 4, 6, 18, 19, 20, 21, 72, 73, 74, 75, 76, 77, 78, 79, 80, 81, 82, 83, 84, 85, 86, 87, 88, 89, 90, 91, 92, 93, 94, 95, 102, 103, 140, 141, 142, 143, 144, 145, 146, 147, 148, 149, 151, 156, 157, 158, 159, 160, 161, 162, 163], [0.05831, 0.05563, 0.06463, 0.04311, 0.06377, 0.06492, 0.05985, 0.06978, 0.2576, 0.5521, 0.05428, 0.09177, 0.6826, 0.1937, 0.07868, 0.5719, 0.2448, 0.2024, 0.6106, 0.09538, 0.3924, 0.6126, 0.09181, 0.2787, 0.6072, 0.1002, 0.3677, 0.621, 0.07949, 0.2738, 0.6439, 0.08487, 0.01886, 0.03263, 0.09385, 0.1436, 0.1938, 0.5429, 0.04978, 0.07088, 0.06656, 0.09871, 0.2119, 0.7361, 0.03505, 0.2664, 0.2858, 0.2678, 0.2813, 0.296, 0.3144, 0.3017, 0.3119]): _vg.add([_i], _w, 'REPLACE')
_vg = ob_cube.vertex_groups.new(name='Bone.011')
for _i, _w in zip([8, 9, 10, 11, 24, 25, 26, 27, 72, 73, 74, 75, 76, 77, 78, 79, 80, 81, 82, 83, 84, 85, 86, 87, 88, 89, 90, 91, 92, 93, 94, 95, 104, 105, 106, 107, 116, 117, 118, 119, 140, 141, 142, 143, 144, 145, 146, 148, 149, 150, 151, 156, 157, 158, 159], [0.9891, 0.9884, 0.9862, 0.9765, 0.9899, 0.9916, 0.9915, 0.9883, 0.05324, 0.2846, 0.9284, 0.8885, 0.1597, 0.01981, 0.8951, 0.2587, 0.05755, 0.05091, 0.2043, 0.8792, 0.05445, 0.131, 0.8794, 0.052, 0.1351, 0.8676, 0.05029, 0.1649, 0.897, 0.03519, 0.1137, 0.893, 0.9969, 0.9966, 0.9885, 0.989, 0.9972, 0.9966, 0.9982, 0.9981, 0.1047, 0.07362, 0.6662, 0.2878, 0.9276, 0.9069, 0.05629, 0.6986, 0.1774, 0.9709, 0.9512, 0.05747, 0.06145, 0.05916, 0.06042]): _vg.add([_i], _w, 'REPLACE')
_m = ob_cube.modifiers.new('Armature', 'ARMATURE')
_m.object = ob_armature
ob_light.location = (4.076, 1.005, 5.904)
ob_light.rotation_euler = (0.6503, 0.05522, 1.866)
ob_light.lock_rotations_4d = False
ob_light.empty_display_type = 'ARROWS'
ob_light.color = (0.0, 0.0, 0.0, 0.0)
ob_light.lineart.crease_threshold = 0.0
ob_camera.location = (7.359, -6.926, 4.958)
ob_camera.rotation_euler = (1.109, 0.0, 0.8149)
ob_camera.lock_rotations_4d = False
ob_camera.empty_display_type = 'ARROWS'
ob_camera.color = (0.0, 0.0, 0.0, 0.0)
ob_camera.display_type = 'WIRE'
ob_camera.lineart.crease_threshold = 0.0
ob_empty.location = (-8.076e-16, -0.5633, -3.637)
ob_empty.rotation_euler = (1.571, -0.0, 1.571)
ob_empty.scale = (4.299, 4.299, 4.299)
ob_empty.empty_display_type = 'IMAGE'
ob_empty.empty_display_size = 5.0
ob_armature.location = (0.0, 0.0, 0.0)
ob_armature.rotation_euler = (1.571, -0.0, 0.0)
ob_armature.show_in_front = True

# ---- collection membership
col_collection.objects.link(ob_cube)
col_collection.objects.link(ob_light)
col_collection.objects.link(ob_camera)
col_collection.objects.link(ob_empty)
col_collection.objects.link(ob_armature)

# ---- scene / render settings (as saved in the file)
scene.camera = ob_camera
scene.frame_start = 0; scene.frame_end = 120; scene.frame_set(71)
scene.render.engine = 'BLENDER_EEVEE_NEXT'
scene.cycles.sampling_pattern = 'TABULATED_SOBOL'
scene.cycles.use_light_tree = False
scene.view_settings.view_transform = 'Filmic'
bpy.context.view_layer.update()

